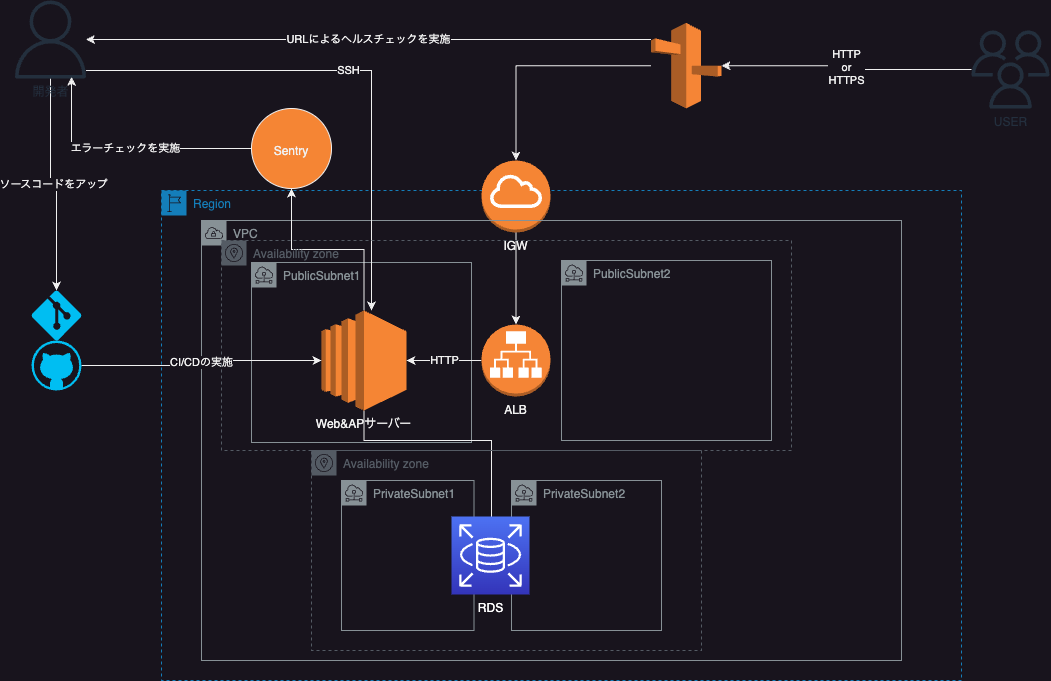

The diagram above was exported from draw.io. Its source (the exported page's mxGraphModel, read from the mxfile embedded in the PNG):
<mxGraphModel dx="1355" dy="664" grid="1" gridSize="10" guides="1" tooltips="1" connect="1" arrows="1" fold="1" page="1" pageScale="1" pageWidth="1169" pageHeight="827" math="0" shadow="0">
  <root>
    <mxCell id="0" />
    <mxCell id="1" parent="0" />
    <mxCell id="vV-NO9AcRxjhXUCKu1o--2" value="Region" style="points=[[0,0],[0.25,0],[0.5,0],[0.75,0],[1,0],[1,0.25],[1,0.5],[1,0.75],[1,1],[0.75,1],[0.5,1],[0.25,1],[0,1],[0,0.75],[0,0.5],[0,0.25]];outlineConnect=0;gradientColor=none;html=1;whiteSpace=wrap;fontSize=12;fontStyle=0;container=1;pointerEvents=0;collapsible=0;recursiveResize=0;shape=mxgraph.aws4.group;grIcon=mxgraph.aws4.group_region;strokeColor=#147EBA;fillColor=none;verticalAlign=top;align=left;spacingLeft=30;fontColor=#147EBA;dashed=1;" vertex="1" parent="1">
      <mxGeometry x="210" y="320" width="800" height="490" as="geometry" />
    </mxCell>
    <mxCell id="vV-NO9AcRxjhXUCKu1o--17" value="IGW" style="outlineConnect=0;dashed=0;verticalLabelPosition=bottom;verticalAlign=top;align=center;html=1;shape=mxgraph.aws3.internet_gateway;fillColor=#F58534;gradientColor=none;" vertex="1" parent="vV-NO9AcRxjhXUCKu1o--2">
      <mxGeometry x="320" y="-30" width="69" height="72" as="geometry" />
    </mxCell>
    <mxCell id="vV-NO9AcRxjhXUCKu1o--3" value="VPC" style="sketch=0;outlineConnect=0;gradientColor=none;html=1;whiteSpace=wrap;fontSize=12;fontStyle=0;shape=mxgraph.aws4.group;grIcon=mxgraph.aws4.group_vpc;strokeColor=#879196;fillColor=none;verticalAlign=top;align=left;spacingLeft=30;fontColor=#879196;dashed=0;" vertex="1" parent="1">
      <mxGeometry x="250" y="350" width="700" height="440" as="geometry" />
    </mxCell>
    <mxCell id="vV-NO9AcRxjhXUCKu1o--4" value="PublicSubnet1" style="sketch=0;outlineConnect=0;gradientColor=none;html=1;whiteSpace=wrap;fontSize=12;fontStyle=0;shape=mxgraph.aws4.group;grIcon=mxgraph.aws4.group_subnet;strokeColor=#879196;fillColor=none;verticalAlign=top;align=left;spacingLeft=30;fontColor=#879196;dashed=0;" vertex="1" parent="1">
      <mxGeometry x="300" y="392" width="220" height="180" as="geometry" />
    </mxCell>
    <mxCell id="vV-NO9AcRxjhXUCKu1o--27" value="" style="edgeStyle=orthogonalEdgeStyle;rounded=0;orthogonalLoop=1;jettySize=auto;html=1;" edge="1" parent="1" source="vV-NO9AcRxjhXUCKu1o--6" target="vV-NO9AcRxjhXUCKu1o--26">
      <mxGeometry relative="1" as="geometry" />
    </mxCell>
    <mxCell id="vV-NO9AcRxjhXUCKu1o--34" style="edgeStyle=orthogonalEdgeStyle;rounded=0;orthogonalLoop=1;jettySize=auto;html=1;entryX=0.487;entryY=0.444;entryDx=0;entryDy=0;entryPerimeter=0;" edge="1" parent="1" source="vV-NO9AcRxjhXUCKu1o--6" target="vV-NO9AcRxjhXUCKu1o--33">
      <mxGeometry relative="1" as="geometry">
        <Array as="points">
          <mxPoint x="413" y="570" />
          <mxPoint x="540" y="570" />
        </Array>
      </mxGeometry>
    </mxCell>
    <mxCell id="vV-NO9AcRxjhXUCKu1o--6" value="Web&amp;amp;APサーバー" style="outlineConnect=0;dashed=0;verticalLabelPosition=bottom;verticalAlign=top;align=center;html=1;shape=mxgraph.aws3.ec2;fillColor=#F58534;gradientColor=none;" vertex="1" parent="1">
      <mxGeometry x="370" y="440" width="84.99" height="100" as="geometry" />
    </mxCell>
    <mxCell id="vV-NO9AcRxjhXUCKu1o--12" value="HTTP&lt;br&gt;or&lt;br&gt;HTTPS" style="edgeStyle=orthogonalEdgeStyle;rounded=0;orthogonalLoop=1;jettySize=auto;html=1;entryX=1;entryY=0.5;entryDx=0;entryDy=0;entryPerimeter=0;" edge="1" parent="1" source="vV-NO9AcRxjhXUCKu1o--7" target="vV-NO9AcRxjhXUCKu1o--8">
      <mxGeometry relative="1" as="geometry" />
    </mxCell>
    <mxCell id="vV-NO9AcRxjhXUCKu1o--7" value="USER" style="sketch=0;outlineConnect=0;fontColor=#232F3E;gradientColor=none;fillColor=#232F3D;strokeColor=none;dashed=0;verticalLabelPosition=bottom;verticalAlign=top;align=center;html=1;fontSize=12;fontStyle=0;aspect=fixed;pointerEvents=1;shape=mxgraph.aws4.users;" vertex="1" parent="1">
      <mxGeometry x="1020" y="160" width="78" height="78" as="geometry" />
    </mxCell>
    <mxCell id="vV-NO9AcRxjhXUCKu1o--18" style="edgeStyle=orthogonalEdgeStyle;rounded=0;orthogonalLoop=1;jettySize=auto;html=1;" edge="1" parent="1" source="vV-NO9AcRxjhXUCKu1o--8" target="vV-NO9AcRxjhXUCKu1o--17">
      <mxGeometry relative="1" as="geometry" />
    </mxCell>
    <mxCell id="vV-NO9AcRxjhXUCKu1o--25" value="URLによるヘルスチェックを実施" style="edgeStyle=orthogonalEdgeStyle;rounded=0;orthogonalLoop=1;jettySize=auto;html=1;" edge="1" parent="1" source="vV-NO9AcRxjhXUCKu1o--8" target="vV-NO9AcRxjhXUCKu1o--15">
      <mxGeometry relative="1" as="geometry">
        <Array as="points">
          <mxPoint x="640" y="169" />
          <mxPoint x="640" y="169" />
        </Array>
      </mxGeometry>
    </mxCell>
    <mxCell id="vV-NO9AcRxjhXUCKu1o--8" value="" style="outlineConnect=0;dashed=0;verticalLabelPosition=bottom;verticalAlign=top;align=center;html=1;shape=mxgraph.aws3.route_53;fillColor=#F58536;gradientColor=none;" vertex="1" parent="1">
      <mxGeometry x="699.5" y="152.5" width="70.5" height="85.5" as="geometry" />
    </mxCell>
    <mxCell id="vV-NO9AcRxjhXUCKu1o--9" value="PublicSubnet2" style="sketch=0;outlineConnect=0;gradientColor=none;html=1;whiteSpace=wrap;fontSize=12;fontStyle=0;shape=mxgraph.aws4.group;grIcon=mxgraph.aws4.group_subnet;strokeColor=#879196;fillColor=none;verticalAlign=top;align=left;spacingLeft=30;fontColor=#879196;dashed=0;" vertex="1" parent="1">
      <mxGeometry x="610" y="390" width="210" height="180" as="geometry" />
    </mxCell>
    <mxCell id="vV-NO9AcRxjhXUCKu1o--14" value="HTTP" style="edgeStyle=orthogonalEdgeStyle;rounded=0;orthogonalLoop=1;jettySize=auto;html=1;entryX=1;entryY=0.5;entryDx=0;entryDy=0;entryPerimeter=0;" edge="1" parent="1" source="vV-NO9AcRxjhXUCKu1o--10" target="vV-NO9AcRxjhXUCKu1o--6">
      <mxGeometry relative="1" as="geometry" />
    </mxCell>
    <mxCell id="vV-NO9AcRxjhXUCKu1o--10" value="ALB" style="outlineConnect=0;dashed=0;verticalLabelPosition=bottom;verticalAlign=top;align=center;html=1;shape=mxgraph.aws3.application_load_balancer;fillColor=#F58536;gradientColor=none;" vertex="1" parent="1">
      <mxGeometry x="530" y="454" width="69" height="72" as="geometry" />
    </mxCell>
    <mxCell id="vV-NO9AcRxjhXUCKu1o--16" value="SSH" style="edgeStyle=orthogonalEdgeStyle;rounded=0;orthogonalLoop=1;jettySize=auto;html=1;" edge="1" parent="1" source="vV-NO9AcRxjhXUCKu1o--15" target="vV-NO9AcRxjhXUCKu1o--6">
      <mxGeometry relative="1" as="geometry">
        <Array as="points">
          <mxPoint x="420" y="200" />
        </Array>
      </mxGeometry>
    </mxCell>
    <mxCell id="vV-NO9AcRxjhXUCKu1o--23" value="ソースコードをアップ" style="edgeStyle=orthogonalEdgeStyle;rounded=0;orthogonalLoop=1;jettySize=auto;html=1;entryX=0.5;entryY=0;entryDx=0;entryDy=0;entryPerimeter=0;" edge="1" parent="1" source="vV-NO9AcRxjhXUCKu1o--15" target="vV-NO9AcRxjhXUCKu1o--20">
      <mxGeometry relative="1" as="geometry" />
    </mxCell>
    <mxCell id="vV-NO9AcRxjhXUCKu1o--15" value="開発者" style="sketch=0;outlineConnect=0;fontColor=#232F3E;gradientColor=none;fillColor=#232F3D;strokeColor=none;dashed=0;verticalLabelPosition=bottom;verticalAlign=top;align=center;html=1;fontSize=12;fontStyle=0;aspect=fixed;pointerEvents=1;shape=mxgraph.aws4.user;" vertex="1" parent="1">
      <mxGeometry x="60" y="130" width="78" height="78" as="geometry" />
    </mxCell>
    <mxCell id="vV-NO9AcRxjhXUCKu1o--19" style="edgeStyle=orthogonalEdgeStyle;rounded=0;orthogonalLoop=1;jettySize=auto;html=1;" edge="1" parent="1" source="vV-NO9AcRxjhXUCKu1o--17" target="vV-NO9AcRxjhXUCKu1o--10">
      <mxGeometry relative="1" as="geometry" />
    </mxCell>
    <mxCell id="vV-NO9AcRxjhXUCKu1o--20" value="" style="verticalLabelPosition=bottom;html=1;verticalAlign=top;align=center;strokeColor=none;fillColor=#00BEF2;shape=mxgraph.azure.git_repository;" vertex="1" parent="1">
      <mxGeometry x="80" y="420" width="50" height="50" as="geometry" />
    </mxCell>
    <mxCell id="vV-NO9AcRxjhXUCKu1o--24" value="CI/CDの実施" style="edgeStyle=orthogonalEdgeStyle;rounded=0;orthogonalLoop=1;jettySize=auto;html=1;entryX=0;entryY=0.5;entryDx=0;entryDy=0;entryPerimeter=0;" edge="1" parent="1" source="vV-NO9AcRxjhXUCKu1o--21" target="vV-NO9AcRxjhXUCKu1o--6">
      <mxGeometry relative="1" as="geometry" />
    </mxCell>
    <mxCell id="vV-NO9AcRxjhXUCKu1o--21" value="" style="verticalLabelPosition=bottom;html=1;verticalAlign=top;align=center;strokeColor=none;fillColor=#00BEF2;shape=mxgraph.azure.github_code;pointerEvents=1;" vertex="1" parent="1">
      <mxGeometry x="80" y="470" width="50" height="50" as="geometry" />
    </mxCell>
    <mxCell id="vV-NO9AcRxjhXUCKu1o--28" value="エラーチェックを実施" style="edgeStyle=orthogonalEdgeStyle;rounded=0;orthogonalLoop=1;jettySize=auto;html=1;entryX=0.796;entryY=0.979;entryDx=0;entryDy=0;entryPerimeter=0;" edge="1" parent="1" source="vV-NO9AcRxjhXUCKu1o--26" target="vV-NO9AcRxjhXUCKu1o--15">
      <mxGeometry relative="1" as="geometry">
        <Array as="points">
          <mxPoint x="120" y="278" />
        </Array>
      </mxGeometry>
    </mxCell>
    <mxCell id="vV-NO9AcRxjhXUCKu1o--26" value="&lt;br&gt;&lt;br&gt;Sentry" style="ellipse;whiteSpace=wrap;html=1;verticalAlign=top;fillColor=#F58534;dashed=0;gradientColor=none;" vertex="1" parent="1">
      <mxGeometry x="300" y="238" width="80" height="80" as="geometry" />
    </mxCell>
    <mxCell id="vV-NO9AcRxjhXUCKu1o--29" value="Availability zone" style="sketch=0;outlineConnect=0;gradientColor=none;html=1;whiteSpace=wrap;fontSize=12;fontStyle=0;shape=mxgraph.aws4.group;grIcon=mxgraph.aws4.group_availability_zone;strokeColor=#545B64;fillColor=none;verticalAlign=top;align=left;spacingLeft=30;fontColor=#545B64;dashed=1;" vertex="1" parent="1">
      <mxGeometry x="270" y="370" width="570" height="210" as="geometry" />
    </mxCell>
    <mxCell id="vV-NO9AcRxjhXUCKu1o--30" value="PrivateSubnet1" style="sketch=0;outlineConnect=0;gradientColor=none;html=1;whiteSpace=wrap;fontSize=12;fontStyle=0;shape=mxgraph.aws4.group;grIcon=mxgraph.aws4.group_subnet;strokeColor=#879196;fillColor=none;verticalAlign=top;align=left;spacingLeft=30;fontColor=#879196;dashed=0;" vertex="1" parent="1">
      <mxGeometry x="390" y="610" width="132.49" height="150" as="geometry" />
    </mxCell>
    <mxCell id="vV-NO9AcRxjhXUCKu1o--31" value="PrivateSubnet2" style="sketch=0;outlineConnect=0;gradientColor=none;html=1;whiteSpace=wrap;fontSize=12;fontStyle=0;shape=mxgraph.aws4.group;grIcon=mxgraph.aws4.group_subnet;strokeColor=#879196;fillColor=none;verticalAlign=top;align=left;spacingLeft=30;fontColor=#879196;dashed=0;" vertex="1" parent="1">
      <mxGeometry x="560" y="610" width="150" height="150" as="geometry" />
    </mxCell>
    <mxCell id="vV-NO9AcRxjhXUCKu1o--32" value="&lt;font color=&quot;#ffffff&quot;&gt;RDS&lt;/font&gt;" style="sketch=0;points=[[0,0,0],[0.25,0,0],[0.5,0,0],[0.75,0,0],[1,0,0],[0,1,0],[0.25,1,0],[0.5,1,0],[0.75,1,0],[1,1,0],[0,0.25,0],[0,0.5,0],[0,0.75,0],[1,0.25,0],[1,0.5,0],[1,0.75,0]];outlineConnect=0;fontColor=#232F3E;gradientColor=#4D72F3;gradientDirection=north;fillColor=#3334B9;strokeColor=#ffffff;dashed=0;verticalLabelPosition=bottom;verticalAlign=top;align=center;html=1;fontSize=12;fontStyle=0;aspect=fixed;shape=mxgraph.aws4.resourceIcon;resIcon=mxgraph.aws4.rds;" vertex="1" parent="1">
      <mxGeometry x="500" y="646" width="78" height="78" as="geometry" />
    </mxCell>
    <mxCell id="vV-NO9AcRxjhXUCKu1o--33" value="Availability zone" style="sketch=0;outlineConnect=0;gradientColor=none;html=1;whiteSpace=wrap;fontSize=12;fontStyle=0;shape=mxgraph.aws4.group;grIcon=mxgraph.aws4.group_availability_zone;strokeColor=#545B64;fillColor=none;verticalAlign=top;align=left;spacingLeft=30;fontColor=#545B64;dashed=1;" vertex="1" parent="1">
      <mxGeometry x="360" y="580" width="390" height="200" as="geometry" />
    </mxCell>
  </root>
</mxGraphModel>